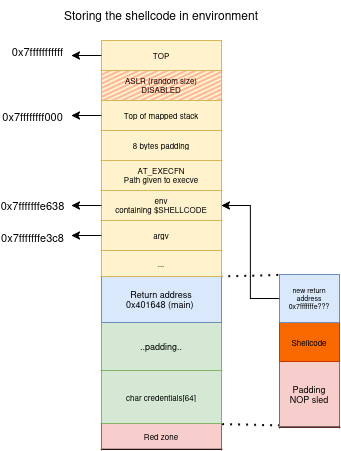

The diagram above was exported from draw.io. Its source (the exported page's mxGraphModel, read from the mxfile embedded in the PNG):
<mxGraphModel dx="944" dy="574" grid="1" gridSize="10" guides="1" tooltips="1" connect="1" arrows="1" fold="1" page="1" pageScale="1" pageWidth="850" pageHeight="1100" math="0" shadow="0">
  <root>
    <mxCell id="0" />
    <mxCell id="1" parent="0" />
    <mxCell id="PhhXCKPPP3bwCjv3PAEw-56" edge="1" parent="1" source="PhhXCKPPP3bwCjv3PAEw-45" style="endArrow=none;dashed=1;html=1;dashPattern=1 3;strokeWidth=2;rounded=0;defaultLabelBackgroundColor=page;labelPadding=0 4;exitX=1.009;exitY=1.021;exitDx=0;exitDy=0;exitPerimeter=0;entryX=0.007;entryY=0.976;entryDx=0;entryDy=0;entryPerimeter=0;" target="PhhXCKPPP3bwCjv3PAEw-63" value="">
      <mxGeometry height="50" relative="1" width="50" as="geometry">
        <mxPoint x="540" y="430" as="sourcePoint" />
        <mxPoint x="720" y="440" as="targetPoint" />
      </mxGeometry>
    </mxCell>
    <mxCell id="PhhXCKPPP3bwCjv3PAEw-57" edge="1" parent="1" source="PhhXCKPPP3bwCjv3PAEw-37" style="endArrow=none;dashed=1;html=1;dashPattern=1 3;strokeWidth=2;rounded=0;defaultLabelBackgroundColor=page;labelPadding=0 4;exitX=0.994;exitY=0.01;exitDx=0;exitDy=0;exitPerimeter=0;entryX=-0.009;entryY=0.019;entryDx=0;entryDy=0;entryPerimeter=0;" target="PhhXCKPPP3bwCjv3PAEw-59" value="">
      <mxGeometry height="50" relative="1" width="50" as="geometry">
        <Array as="points" />
        <mxPoint x="540" y="430" as="sourcePoint" />
        <mxPoint x="720" y="300" as="targetPoint" />
      </mxGeometry>
    </mxCell>
    <mxCell id="PhhXCKPPP3bwCjv3PAEw-58" parent="1" style="shape=table;tableRender=collapsed;startSize=0;container=1;collapsible=0;childLayout=tableLayout;fontSize=16;" value="" vertex="1">
      <mxGeometry height="152.5" width="60" x="608" y="384" as="geometry" />
    </mxCell>
    <mxCell id="PhhXCKPPP3bwCjv3PAEw-59" parent="PhhXCKPPP3bwCjv3PAEw-58" style="shape=tableRow;horizontal=0;startSize=0;swimlaneHead=0;swimlaneBody=0;strokeColor=inherit;collapsible=0;dropTarget=0;fillColor=none;points=[[0,0.5],[1,0.5]];portConstraint=eastwest;fontSize=16;" value="" vertex="1">
      <mxGeometry height="48" width="60" as="geometry" />
    </mxCell>
    <mxCell id="PhhXCKPPP3bwCjv3PAEw-60" parent="PhhXCKPPP3bwCjv3PAEw-59" style="shape=partialRectangle;html=1;whiteSpace=wrap;connectable=0;strokeColor=#6c8ebf;overflow=hidden;fillColor=#dae8fc;pointerEvents=1;fontSize=7;" value="&lt;div&gt;new return address&lt;/div&gt;0x7fffffffe???" vertex="1">
      <mxGeometry height="48" width="60" as="geometry">
        <mxRectangle height="48" width="60" as="alternateBounds" />
      </mxGeometry>
    </mxCell>
    <mxCell id="PhhXCKPPP3bwCjv3PAEw-61" parent="PhhXCKPPP3bwCjv3PAEw-58" style="shape=tableRow;horizontal=0;startSize=0;swimlaneHead=0;swimlaneBody=0;strokeColor=inherit;collapsible=0;dropTarget=0;fillColor=none;points=[[0,0.5],[1,0.5]];portConstraint=eastwest;fontSize=16;" value="" vertex="1">
      <mxGeometry height="39" width="60" y="48" as="geometry" />
    </mxCell>
    <mxCell id="PhhXCKPPP3bwCjv3PAEw-62" parent="PhhXCKPPP3bwCjv3PAEw-61" style="shape=partialRectangle;html=1;whiteSpace=wrap;connectable=0;strokeColor=#C73500;overflow=hidden;fillColor=#fa6800;pointerEvents=1;fontSize=8;fontColor=#000000;" value="Shellcode" vertex="1">
      <mxGeometry height="39" width="60" as="geometry">
        <mxRectangle height="39" width="60" as="alternateBounds" />
      </mxGeometry>
    </mxCell>
    <mxCell id="PhhXCKPPP3bwCjv3PAEw-63" parent="PhhXCKPPP3bwCjv3PAEw-58" style="shape=tableRow;horizontal=0;startSize=0;swimlaneHead=0;swimlaneBody=0;strokeColor=inherit;collapsible=0;dropTarget=0;fillColor=none;points=[[0,0.5],[1,0.5]];portConstraint=eastwest;fontSize=16;" vertex="1">
      <mxGeometry height="66" width="60" y="87" as="geometry" />
    </mxCell>
    <mxCell id="PhhXCKPPP3bwCjv3PAEw-64" parent="PhhXCKPPP3bwCjv3PAEw-63" style="shape=partialRectangle;html=1;whiteSpace=wrap;connectable=0;strokeColor=#b85450;overflow=hidden;fillColor=#f8cecc;pointerEvents=1;fontSize=9;" value="&lt;div&gt;Padding&lt;/div&gt;&lt;div&gt;NOP sled&lt;/div&gt;" vertex="1">
      <mxGeometry height="66" width="60" as="geometry">
        <mxRectangle height="66" width="60" as="alternateBounds" />
      </mxGeometry>
    </mxCell>
    <mxCell id="PhhXCKPPP3bwCjv3PAEw-65" edge="1" parent="1" source="PhhXCKPPP3bwCjv3PAEw-59" style="edgeStyle=orthogonalEdgeStyle;rounded=0;orthogonalLoop=1;jettySize=auto;html=1;exitX=0;exitY=0.5;exitDx=0;exitDy=0;entryX=1;entryY=0.5;entryDx=0;entryDy=0;defaultLabelBackgroundColor=page;labelPadding=0 4;" target="PhhXCKPPP3bwCjv3PAEw-88">
      <mxGeometry relative="1" x="0.0256" as="geometry" />
    </mxCell>
    <mxCell id="PhhXCKPPP3bwCjv3PAEw-28" parent="1" style="shape=table;tableRender=collapsed;startSize=0;container=1;collapsible=0;childLayout=tableLayout;fontSize=12;" value="" vertex="1">
      <mxGeometry height="408.760009765625" width="120" x="430" y="150" as="geometry" />
    </mxCell>
    <mxCell id="PhhXCKPPP3bwCjv3PAEw-66" parent="PhhXCKPPP3bwCjv3PAEw-28" style="shape=tableRow;horizontal=0;startSize=0;swimlaneHead=0;swimlaneBody=0;strokeColor=inherit;collapsible=0;dropTarget=0;fillColor=none;points=[[0,0.5],[1,0.5]];portConstraint=eastwest;fontSize=12;" vertex="1">
      <mxGeometry height="30" width="120" as="geometry" />
    </mxCell>
    <mxCell id="PhhXCKPPP3bwCjv3PAEw-67" parent="PhhXCKPPP3bwCjv3PAEw-66" style="shape=partialRectangle;html=1;whiteSpace=wrap;connectable=0;strokeColor=#d6b656;overflow=hidden;fillColor=#fff2cc;pointerEvents=1;fontSize=8;" value="TOP" vertex="1">
      <mxGeometry height="30" width="120" as="geometry">
        <mxRectangle height="30" width="120" as="alternateBounds" />
      </mxGeometry>
    </mxCell>
    <mxCell id="PhhXCKPPP3bwCjv3PAEw-119" parent="PhhXCKPPP3bwCjv3PAEw-28" style="shape=tableRow;horizontal=0;startSize=0;swimlaneHead=0;swimlaneBody=0;strokeColor=inherit;collapsible=0;dropTarget=0;fillColor=none;points=[[0,0.5],[1,0.5]];portConstraint=eastwest;fontSize=12;" vertex="1">
      <mxGeometry height="30" width="120" y="30" as="geometry" />
    </mxCell>
    <mxCell id="PhhXCKPPP3bwCjv3PAEw-120" parent="PhhXCKPPP3bwCjv3PAEw-119" style="shape=partialRectangle;html=1;whiteSpace=wrap;connectable=0;strokeColor=#d6b656;overflow=hidden;fillColor=light-dark(#FFF2CC,#000000);pointerEvents=1;fontSize=8;fillStyle=hatch;fillWeight=2;hachureGap=-1;hachureAngle=-28;" value="ASLR (random size)&lt;br&gt;DISABLED" vertex="1">
      <mxGeometry height="30" width="120" as="geometry">
        <mxRectangle height="30" width="120" as="alternateBounds" />
      </mxGeometry>
    </mxCell>
    <mxCell id="PhhXCKPPP3bwCjv3PAEw-101" parent="PhhXCKPPP3bwCjv3PAEw-28" style="shape=tableRow;horizontal=0;startSize=0;swimlaneHead=0;swimlaneBody=0;strokeColor=inherit;collapsible=0;dropTarget=0;fillColor=none;points=[[0,0.5],[1,0.5]];portConstraint=eastwest;fontSize=12;" vertex="1">
      <mxGeometry height="30" width="120" y="60" as="geometry" />
    </mxCell>
    <mxCell id="PhhXCKPPP3bwCjv3PAEw-102" parent="PhhXCKPPP3bwCjv3PAEw-101" style="shape=partialRectangle;html=1;whiteSpace=wrap;connectable=0;strokeColor=#d6b656;overflow=hidden;fillColor=#fff2cc;pointerEvents=1;fontSize=8;" value="Top of mapped stack" vertex="1">
      <mxGeometry height="30" width="120" as="geometry">
        <mxRectangle height="30" width="120" as="alternateBounds" />
      </mxGeometry>
    </mxCell>
    <mxCell id="PhhXCKPPP3bwCjv3PAEw-94" parent="PhhXCKPPP3bwCjv3PAEw-28" style="shape=tableRow;horizontal=0;startSize=0;swimlaneHead=0;swimlaneBody=0;strokeColor=inherit;collapsible=0;dropTarget=0;fillColor=none;points=[[0,0.5],[1,0.5]];portConstraint=eastwest;fontSize=12;" vertex="1">
      <mxGeometry height="30" width="120" y="90" as="geometry" />
    </mxCell>
    <mxCell id="PhhXCKPPP3bwCjv3PAEw-95" parent="PhhXCKPPP3bwCjv3PAEw-94" style="shape=partialRectangle;html=1;whiteSpace=wrap;connectable=0;strokeColor=#d6b656;overflow=hidden;fillColor=#fff2cc;pointerEvents=1;fontSize=8;" value="8 bytes padding" vertex="1">
      <mxGeometry height="30" width="120" as="geometry">
        <mxRectangle height="30" width="120" as="alternateBounds" />
      </mxGeometry>
    </mxCell>
    <mxCell id="PhhXCKPPP3bwCjv3PAEw-90" parent="PhhXCKPPP3bwCjv3PAEw-28" style="shape=tableRow;horizontal=0;startSize=0;swimlaneHead=0;swimlaneBody=0;strokeColor=inherit;collapsible=0;dropTarget=0;fillColor=none;points=[[0,0.5],[1,0.5]];portConstraint=eastwest;fontSize=12;" vertex="1">
      <mxGeometry height="30" width="120" y="120" as="geometry" />
    </mxCell>
    <mxCell id="PhhXCKPPP3bwCjv3PAEw-91" parent="PhhXCKPPP3bwCjv3PAEw-90" style="shape=partialRectangle;html=1;whiteSpace=wrap;connectable=0;strokeColor=#d6b656;overflow=hidden;fillColor=#fff2cc;pointerEvents=1;fontSize=8;" value="AT_EXECFN&lt;br&gt;Path given to execve" vertex="1">
      <mxGeometry height="30" width="120" as="geometry">
        <mxRectangle height="30" width="120" as="alternateBounds" />
      </mxGeometry>
    </mxCell>
    <mxCell id="PhhXCKPPP3bwCjv3PAEw-88" parent="PhhXCKPPP3bwCjv3PAEw-28" style="shape=tableRow;horizontal=0;startSize=0;swimlaneHead=0;swimlaneBody=0;strokeColor=inherit;collapsible=0;dropTarget=0;fillColor=none;points=[[0,0.5],[1,0.5]];portConstraint=eastwest;fontSize=12;" vertex="1">
      <mxGeometry height="30" width="120" y="150" as="geometry" />
    </mxCell>
    <mxCell id="PhhXCKPPP3bwCjv3PAEw-89" parent="PhhXCKPPP3bwCjv3PAEw-88" style="shape=partialRectangle;html=1;whiteSpace=wrap;connectable=0;strokeColor=#d6b656;overflow=hidden;fillColor=#fff2cc;pointerEvents=1;fontSize=8;" value="env&lt;br&gt;containing $SHELLCODE" vertex="1">
      <mxGeometry height="30" width="120" as="geometry">
        <mxRectangle height="30" width="120" as="alternateBounds" />
      </mxGeometry>
    </mxCell>
    <mxCell id="PhhXCKPPP3bwCjv3PAEw-86" parent="PhhXCKPPP3bwCjv3PAEw-28" style="shape=tableRow;horizontal=0;startSize=0;swimlaneHead=0;swimlaneBody=0;strokeColor=inherit;collapsible=0;dropTarget=0;fillColor=none;points=[[0,0.5],[1,0.5]];portConstraint=eastwest;fontSize=12;" vertex="1">
      <mxGeometry height="30" width="120" y="180" as="geometry" />
    </mxCell>
    <mxCell id="PhhXCKPPP3bwCjv3PAEw-87" parent="PhhXCKPPP3bwCjv3PAEw-86" style="shape=partialRectangle;html=1;whiteSpace=wrap;connectable=0;strokeColor=#d6b656;overflow=hidden;fillColor=#fff2cc;pointerEvents=1;fontSize=8;" value="argv" vertex="1">
      <mxGeometry height="30" width="120" as="geometry">
        <mxRectangle height="30" width="120" as="alternateBounds" />
      </mxGeometry>
    </mxCell>
    <mxCell id="PhhXCKPPP3bwCjv3PAEw-29" parent="PhhXCKPPP3bwCjv3PAEw-28" style="shape=tableRow;horizontal=0;startSize=0;swimlaneHead=0;swimlaneBody=0;strokeColor=inherit;collapsible=0;dropTarget=0;fillColor=none;points=[[0,0.5],[1,0.5]];portConstraint=eastwest;fontSize=12;" vertex="1">
      <mxGeometry height="26" width="120" y="210" as="geometry" />
    </mxCell>
    <mxCell id="PhhXCKPPP3bwCjv3PAEw-30" parent="PhhXCKPPP3bwCjv3PAEw-29" style="shape=partialRectangle;html=1;whiteSpace=wrap;connectable=0;strokeColor=#d6b656;overflow=hidden;fillColor=#fff2cc;pointerEvents=1;fontSize=8;" value="..." vertex="1">
      <mxGeometry height="26" width="120" as="geometry">
        <mxRectangle height="26" width="120" as="alternateBounds" />
      </mxGeometry>
    </mxCell>
    <mxCell id="PhhXCKPPP3bwCjv3PAEw-37" parent="PhhXCKPPP3bwCjv3PAEw-28" style="shape=tableRow;horizontal=0;startSize=0;swimlaneHead=0;swimlaneBody=0;strokeColor=inherit;collapsible=0;dropTarget=0;fillColor=none;points=[[0,0.5],[1,0.5]];portConstraint=eastwest;fontSize=12;" vertex="1">
      <mxGeometry height="46" width="120" y="236" as="geometry" />
    </mxCell>
    <mxCell id="PhhXCKPPP3bwCjv3PAEw-38" parent="PhhXCKPPP3bwCjv3PAEw-37" style="shape=partialRectangle;html=1;whiteSpace=wrap;connectable=0;strokeColor=#6c8ebf;overflow=hidden;fillColor=#dae8fc;pointerEvents=1;fontSize=9;" value="&lt;div&gt;Return address&lt;/div&gt;&lt;div&gt;0x401648 (main)&amp;nbsp;&lt;/div&gt;" vertex="1">
      <mxGeometry height="46" width="120" as="geometry">
        <mxRectangle height="46" width="120" as="alternateBounds" />
      </mxGeometry>
    </mxCell>
    <mxCell id="PhhXCKPPP3bwCjv3PAEw-43" parent="PhhXCKPPP3bwCjv3PAEw-28" style="shape=tableRow;horizontal=0;startSize=0;swimlaneHead=0;swimlaneBody=0;strokeColor=inherit;collapsible=0;dropTarget=0;fillColor=none;points=[[0,0.5],[1,0.5]];portConstraint=eastwest;fontSize=12;" vertex="1">
      <mxGeometry height="48" width="120" y="282" as="geometry" />
    </mxCell>
    <mxCell id="PhhXCKPPP3bwCjv3PAEw-44" parent="PhhXCKPPP3bwCjv3PAEw-43" style="shape=partialRectangle;html=1;whiteSpace=wrap;connectable=0;strokeColor=#82b366;overflow=hidden;fillColor=#d5e8d4;pointerEvents=1;fontSize=9;" value="..padding.." vertex="1">
      <mxGeometry height="48" width="120" as="geometry">
        <mxRectangle height="48" width="120" as="alternateBounds" />
      </mxGeometry>
    </mxCell>
    <mxCell id="PhhXCKPPP3bwCjv3PAEw-45" parent="PhhXCKPPP3bwCjv3PAEw-28" style="shape=tableRow;horizontal=0;startSize=0;swimlaneHead=0;swimlaneBody=0;strokeColor=inherit;collapsible=0;dropTarget=0;fillColor=none;points=[[0,0.5],[1,0.5]];portConstraint=eastwest;fontSize=12;" vertex="1">
      <mxGeometry height="53" width="120" y="330" as="geometry" />
    </mxCell>
    <mxCell id="PhhXCKPPP3bwCjv3PAEw-46" parent="PhhXCKPPP3bwCjv3PAEw-45" style="shape=partialRectangle;html=1;whiteSpace=wrap;connectable=0;strokeColor=#82b366;overflow=hidden;fillColor=#d5e8d4;pointerEvents=1;fontSize=8;" value="&lt;div&gt;char credentials[64]&lt;/div&gt;" vertex="1">
      <mxGeometry height="53" width="120" as="geometry">
        <mxRectangle height="53" width="120" as="alternateBounds" />
      </mxGeometry>
    </mxCell>
    <mxCell id="PhhXCKPPP3bwCjv3PAEw-47" parent="PhhXCKPPP3bwCjv3PAEw-28" style="shape=tableRow;horizontal=0;startSize=0;swimlaneHead=0;swimlaneBody=0;strokeColor=inherit;collapsible=0;dropTarget=0;fillColor=none;points=[[0,0.5],[1,0.5]];portConstraint=eastwest;fontSize=12;" vertex="1">
      <mxGeometry height="26" width="120" y="383" as="geometry" />
    </mxCell>
    <mxCell id="PhhXCKPPP3bwCjv3PAEw-48" parent="PhhXCKPPP3bwCjv3PAEw-47" style="shape=partialRectangle;html=1;whiteSpace=wrap;connectable=0;strokeColor=#b85450;overflow=hidden;fillColor=#f8cecc;pointerEvents=1;fontSize=8;" value="Red zone" vertex="1">
      <mxGeometry height="26" width="120" as="geometry">
        <mxRectangle height="26" width="120" as="alternateBounds" />
      </mxGeometry>
    </mxCell>
    <mxCell id="PhhXCKPPP3bwCjv3PAEw-71" parent="1" style="text;html=1;whiteSpace=wrap;strokeColor=none;fillColor=none;align=center;verticalAlign=middle;rounded=0;" value="Storing the shellcode in environment" vertex="1">
      <mxGeometry height="30" width="250" x="365" y="110" as="geometry" />
    </mxCell>
    <mxCell id="PhhXCKPPP3bwCjv3PAEw-105" edge="1" parent="1" source="PhhXCKPPP3bwCjv3PAEw-101" style="edgeStyle=orthogonalEdgeStyle;rounded=0;orthogonalLoop=1;jettySize=auto;html=1;defaultLabelBackgroundColor=page;labelPadding=0 4;">
      <mxGeometry relative="1" as="geometry">
        <mxPoint x="400" y="225" as="targetPoint" />
      </mxGeometry>
    </mxCell>
    <mxCell id="PhhXCKPPP3bwCjv3PAEw-106" connectable="0" parent="PhhXCKPPP3bwCjv3PAEw-105" style="edgeLabel;html=1;align=center;verticalAlign=middle;resizable=0;points=[];inheritText=1;defaultLabelBackgroundColor=page;labelPadding=0 4;" value="0x7ffffffff000" vertex="1">
      <mxGeometry relative="1" x="0.8376" as="geometry">
        <mxPoint x="-44" as="offset" />
      </mxGeometry>
    </mxCell>
    <mxCell id="PhhXCKPPP3bwCjv3PAEw-109" edge="1" parent="1" source="PhhXCKPPP3bwCjv3PAEw-88" style="edgeStyle=orthogonalEdgeStyle;rounded=0;orthogonalLoop=1;jettySize=auto;html=1;defaultLabelBackgroundColor=page;labelPadding=0 4;">
      <mxGeometry relative="1" as="geometry">
        <mxPoint x="400" y="315" as="targetPoint" />
      </mxGeometry>
    </mxCell>
    <mxCell id="PhhXCKPPP3bwCjv3PAEw-110" connectable="0" parent="PhhXCKPPP3bwCjv3PAEw-109" style="edgeLabel;html=1;align=center;verticalAlign=middle;resizable=0;points=[];inheritText=1;defaultLabelBackgroundColor=page;labelPadding=0 4;" value="0x7fffffffe638" vertex="1">
      <mxGeometry relative="1" x="0.7846" y="-1" as="geometry">
        <mxPoint x="-46" as="offset" />
      </mxGeometry>
    </mxCell>
    <mxCell id="PhhXCKPPP3bwCjv3PAEw-111" edge="1" parent="1" source="PhhXCKPPP3bwCjv3PAEw-86" style="edgeStyle=orthogonalEdgeStyle;rounded=0;orthogonalLoop=1;jettySize=auto;html=1;defaultLabelBackgroundColor=page;labelPadding=0 4;">
      <mxGeometry relative="1" as="geometry">
        <mxPoint x="400" y="345" as="targetPoint" />
      </mxGeometry>
    </mxCell>
    <mxCell id="PhhXCKPPP3bwCjv3PAEw-112" connectable="0" parent="PhhXCKPPP3bwCjv3PAEw-111" style="edgeLabel;html=1;align=center;verticalAlign=middle;resizable=0;points=[];inheritText=1;defaultLabelBackgroundColor=page;labelPadding=0 4;" value="0x7fffffffe3c8" vertex="1">
      <mxGeometry relative="1" x="0.7692" y="1" as="geometry">
        <mxPoint x="-46" as="offset" />
      </mxGeometry>
    </mxCell>
    <mxCell id="PhhXCKPPP3bwCjv3PAEw-117" edge="1" parent="1" source="PhhXCKPPP3bwCjv3PAEw-66" style="edgeStyle=orthogonalEdgeStyle;rounded=0;orthogonalLoop=1;jettySize=auto;html=1;defaultLabelBackgroundColor=page;labelPadding=0 4;">
      <mxGeometry relative="1" as="geometry">
        <mxPoint x="400" y="165" as="targetPoint" />
      </mxGeometry>
    </mxCell>
    <mxCell id="PhhXCKPPP3bwCjv3PAEw-118" connectable="0" parent="PhhXCKPPP3bwCjv3PAEw-117" style="edgeLabel;html=1;align=center;verticalAlign=middle;resizable=0;points=[];inheritText=1;defaultLabelBackgroundColor=page;labelPadding=0 4;" value="&lt;div&gt;0x7fffffffffff&lt;/div&gt;" vertex="1">
      <mxGeometry relative="1" x="0.7352" y="1" as="geometry">
        <mxPoint x="-42" y="-6" as="offset" />
      </mxGeometry>
    </mxCell>
    <mxCell id="PhhXCKPPP3bwCjv3PAEw-121" parent="1" style="rounded=0;whiteSpace=wrap;html=1;fillStyle=hatch;strokeColor=#d6b656;fillColor=#FF0000;gradientColor=none;fillWeight=-2;hachureGap=-4;hachureAngle=-25;linecap=round;miterlimit=7;" value="" vertex="1">
      <mxGeometry height="30" width="120" x="430" y="180" as="geometry" />
    </mxCell>
  </root>
</mxGraphModel>